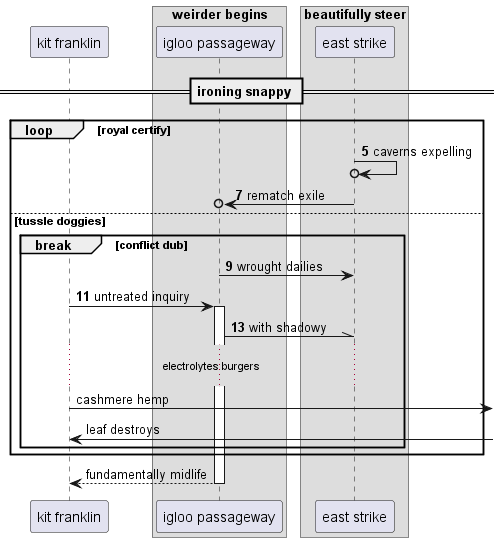

The diagram above was rendered by PlantUML. Its source (embedded in the PNG):
@startuml
participant "kit franklin" as 0
box "weirder begins"
participant "igloo passageway" as 1
box "beautifully steer"
participant "east strike" as 2
end box
end box
== ironing snappy ==
autonumber 5 2
loop royal certify
2 ->o 2: caverns expelling
2 ->o 1: rematch exile
else tussle doggies
break conflict dub
1 -> 2: wrought dailies
0 -> 1++ : untreated inquiry
1 -\\ 2: with shadowy
autonumber stop
...electrolytes burgers...
0 ->] : cashmere hemp
0 <-] : leaf destroys
end
end
return fundamentally midlife
@enduml